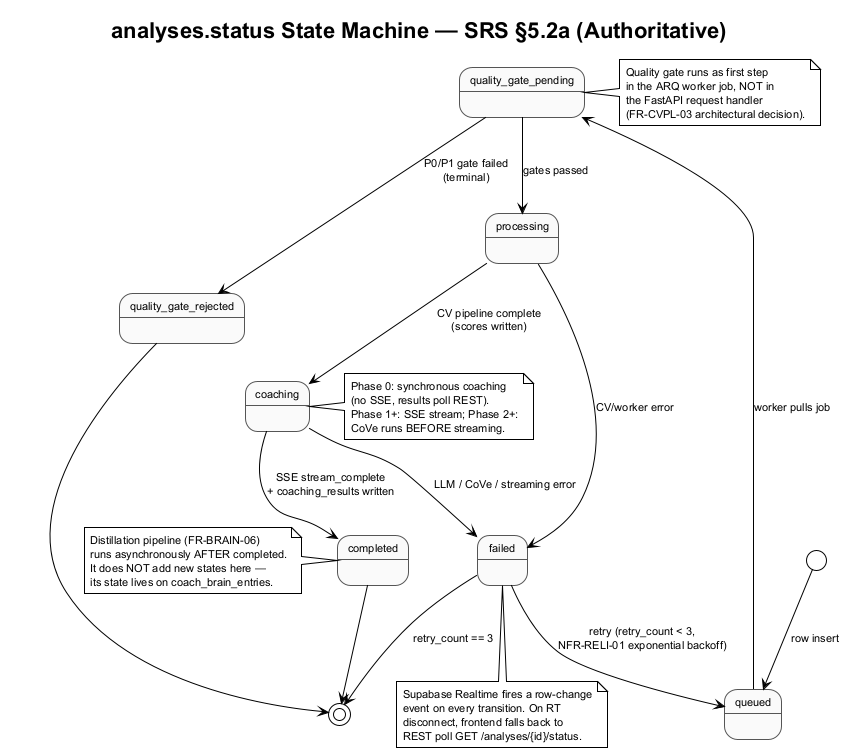

The diagram above was rendered by PlantUML. Its source (embedded in the PNG):
@startuml state_analyses_status
' State machine — SRS §5.2a (authoritative)
' analyses.status transition table — invalid transitions are a defect.

!theme plain
skinparam shadowing false
skinparam defaultFontName "Helvetica"
skinparam defaultFontSize 11
skinparam state {
  BackgroundColor #FAFAFA
  BorderColor #555
  FontSize 11
}
title analyses.status State Machine — SRS §5.2a (Authoritative)

[*] --> queued : row insert

queued --> quality_gate_pending : worker pulls job

quality_gate_pending --> quality_gate_rejected : P0/P1 gate failed\n(terminal)
quality_gate_pending --> processing : gates passed

processing --> coaching : CV pipeline complete\n(scores written)
processing --> failed : CV/worker error

coaching --> completed : SSE stream_complete\n+ coaching_results written
coaching --> failed : LLM / CoVe / streaming error

failed --> queued : retry (retry_count < 3,\nNFR-RELI-01 exponential backoff)

quality_gate_rejected --> [*]
completed --> [*]
failed --> [*] : retry_count == 3

note right of quality_gate_pending
  Quality gate runs as first step
  in the ARQ worker job, NOT in
  the FastAPI request handler
  (FR-CVPL-03 architectural decision).
end note

note right of coaching
  Phase 0: synchronous coaching
  (no SSE, results poll REST).
  Phase 1+: SSE stream; Phase 2+:
  CoVe runs BEFORE streaming.
end note

note bottom of failed
  Supabase Realtime fires a row-change
  event on every transition. On RT
  disconnect, frontend falls back to
  REST poll GET /analyses/{id}/status.
end note

note left of completed
  Distillation pipeline (FR-BRAIN-06)
  runs asynchronously AFTER completed.
  It does NOT add new states here —
  its state lives on coach_brain_entries.
end note

@enduml